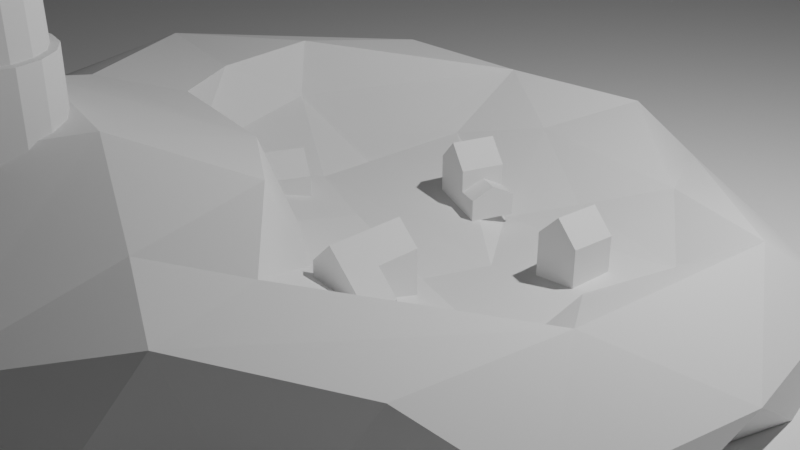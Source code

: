 # Source: Lecture_16_-_Snapping.blend  (saved by Blender 3.4.6; exported with 4.5.12 LTS)
import bpy
from mathutils import Matrix  # noqa: F401  (used for matrix-valued properties, if any)

bpy.ops.wm.read_factory_settings(use_empty=True)
scene = bpy.context.scene
scene.name = 'Scene'

# ---- collections
col_collection = bpy.data.collections.new('Collection'); scene.collection.children.link(col_collection)
col_houses = bpy.data.collections.new('Houses'); scene.collection.children.link(col_houses)

# ---- materials (node trees are filled in below, after node groups)
mat_material = bpy.data.materials.new('Material')
mat_material.alpha_threshold = 0.0
mat_material.use_transparent_shadow = False
mat_material.roughness = 0.5
mat_material.line_color = (0.0, 0.0, 0.0, 1.0)

# ---- material node trees
mat_material.use_nodes = True; mat_material.node_tree.nodes.clear()
_N = mat_material.node_tree.nodes; _L = mat_material.node_tree.links
n0 = _N.new('ShaderNodeOutputMaterial'); n0.name = 'Material Output'; n0.location = (300, 300)
n1 = _N.new('ShaderNodeBsdfPrincipled'); n1.name = 'Principled BSDF'; n1.location = (10, 300)
n1.distribution = 'GGX'
n1.subsurface_method = 'RANDOM_WALK_SKIN'
n1.inputs[3].default_value = 1.45
n1.inputs[27].default_value = (0.0, 0.0, 0.0, 1.0)
n1.inputs[28].default_value = 1.0
_L.new(n1.outputs[0], n0.inputs[0])
n0.is_active_output = True

# ---- world
world_world = bpy.data.worlds.new('World'); scene.world = world_world
world_world.use_nodes = True; world_world.node_tree.nodes.clear()
_N = world_world.node_tree.nodes; _L = world_world.node_tree.links
n0 = _N.new('ShaderNodeOutputWorld'); n0.name = 'World Output'; n0.location = (300, 300)
n1 = _N.new('ShaderNodeBackground'); n1.name = 'Background'; n1.location = (10, 300)
n1.inputs[0].default_value = (0.05088, 0.05088, 0.05088, 1.0)
_L.new(n1.outputs[0], n0.inputs[0])
n0.is_active_output = True
world_world.color = (0.05088, 0.05088, 0.05088)
world_world.use_sun_shadow = False
world_world.sun_shadow_jitter_overblur = 0.0

# ---- cameras
cam_camera = bpy.data.cameras.new('Camera')
cam_camera.clip_end = 100.0
cam_camera.ortho_scale = 7.314

# ---- lights
light_light = bpy.data.lights.new('Light', 'POINT')
light_light.transmission_factor = 0.0
light_light.energy = 1000.0
light_light.shadow_soft_size = 0.1
light_light.shadow_maximum_resolution = 0.006
light_light.use_absolute_resolution = True

# ---- meshes
me_cylinder = bpy.data.meshes.new('Cylinder')
me_cylinder.from_pydata([(0.0, 1.0, -0.4685), (0.0, 1.0, 1.0), (0.3827, 0.9239, -0.4685), (0.3827, 0.9239, 1.0), (0.7071, 0.7071, -0.4685), (0.7071, 0.7071, 1.0), (0.9239, 0.3827, -0.4685), (0.9239, 0.3827, 1.0), (1.0, 0.0, -0.4685), (1.0, 0.0, 1.0), (0.9239, -0.3827, -0.4685), (0.9239, -0.3827, 1.0), (0.7071, -0.7071, -0.4685), (0.7071, -0.7071, 1.0), (0.3827, -0.9239, -0.4685), (0.3827, -0.9239, 1.0), (0.0, -1.0, -0.4685), (0.0, -1.0, 1.0), (-0.3827, -0.9239, -0.4685), (-0.3827, -0.9239, 1.0), (-0.7071, -0.7071, -0.4685), (-0.7071, -0.7071, 1.0), (-0.9239, -0.3827, -0.4685), (-0.9239, -0.3827, 1.0), (-1.0, 0.0, -0.4685), (-1.0, 0.0, 1.0), (-0.9239, 0.3827, -0.4685), (-0.9239, 0.3827, 1.0), (-0.7071, 0.7071, -0.4685), (-0.7071, 0.7071, 1.0), (-0.3827, 0.9239, -0.4685), (-0.3827, 0.9239, 1.0), (0.3328, 0.8035, 1.0), (-1.942e-09, 0.8697, 1.0), (0.6149, 0.6149, 1.0), (0.8035, 0.3328, 1.0), (0.8697, -1.457e-09, 1.0), (0.8035, -0.3328, 1.0), (0.6149, -0.6149, 1.0), (0.3328, -0.8035, 1.0), (-1.942e-09, -0.8697, 1.0), (-0.3328, -0.8035, 1.0), (-0.6149, -0.6149, 1.0), (-0.8035, -0.3328, 1.0), (-0.8697, -1.457e-09, 1.0), (-0.8035, 0.3328, 1.0), (-0.6149, 0.6149, 1.0), (-0.3328, 0.8035, 1.0), (0.2871, 0.6932, 5.911), (-1.164e-09, 0.7503, 5.911), (0.5306, 0.5306, 5.911), (0.6932, 0.2871, 5.911), (0.7503, -3.302e-09, 5.911), (0.6932, -0.2871, 5.911), (0.5306, -0.5306, 5.911), (0.2871, -0.6932, 5.911), (-1.164e-09, -0.7503, 5.911), (-0.2871, -0.6932, 5.911), (-0.5306, -0.5306, 5.911), (-0.6932, -0.2871, 5.911), (-0.7503, -3.302e-09, 5.911), (-0.6932, 0.2871, 5.911), (-0.5306, 0.5306, 5.911), (-0.2871, 0.6932, 5.911), (0.3235, 0.7811, 5.911), (8.129e-10, 0.8454, 5.911), (0.5978, 0.5978, 5.911), (0.7811, 0.3235, 5.911), (0.8454, -2.776e-09, 5.911), (0.7811, -0.3235, 5.911), (0.5978, -0.5978, 5.911), (0.3235, -0.7811, 5.911), (8.129e-10, -0.8454, 5.911), (-0.3235, -0.7811, 5.911), (-0.5978, -0.5978, 5.911), (-0.7811, -0.3235, 5.911), (-0.8454, -2.776e-09, 5.911), (-0.7811, 0.3235, 5.911), (-0.5978, 0.5978, 5.911), (-0.3235, 0.7811, 5.911), (0.2493, 0.6019, 6.14), (2.286e-09, 0.6515, 6.14), (0.4607, 0.4607, 6.14), (0.6019, 0.2493, 6.14), (0.6515, -8.669e-09, 6.14), (0.6019, -0.2493, 6.14), (0.4607, -0.4607, 6.14), (0.2493, -0.6019, 6.14), (2.286e-09, -0.6515, 6.14), (-0.2493, -0.6019, 6.14), (-0.4607, -0.4607, 6.14), (-0.6019, -0.2493, 6.14), (-0.6515, -8.669e-09, 6.14), (-0.6019, 0.2493, 6.14), (-0.4607, 0.4607, 6.14), (-0.2493, 0.6019, 6.14), (0.3235, 0.7811, 6.14), (8.129e-10, 0.8454, 6.14), (0.5978, 0.5978, 6.14), (0.7811, 0.3235, 6.14), (0.8454, -2.776e-09, 6.14), (0.7811, -0.3235, 6.14), (0.5978, -0.5978, 6.14), (0.3235, -0.7811, 6.14), (8.129e-10, -0.8454, 6.14), (-0.3235, -0.7811, 6.14), (-0.5978, -0.5978, 6.14), (-0.7811, -0.3235, 6.14), (-0.8454, -2.776e-09, 6.14), (-0.7811, 0.3235, 6.14), (-0.5978, 0.5978, 6.14), (-0.3235, 0.7811, 6.14), (0.2493, 0.6019, 7.294), (2.286e-09, 0.6515, 7.294), (0.4607, 0.4607, 7.294), (0.6019, 0.2493, 7.294), (0.6515, -8.669e-09, 7.294), (0.6019, -0.2493, 7.294), (0.4607, -0.4607, 7.294), (0.2493, -0.6019, 7.294), (2.286e-09, -0.6515, 7.294), (-0.2493, -0.6019, 7.294), (-0.4607, -0.4607, 7.294), (-0.6019, -0.2493, 7.294), (-0.6515, -8.669e-09, 7.294), (-0.6019, 0.2493, 7.294), (-0.4607, 0.4607, 7.294), (-0.2493, 0.6019, 7.294), (0.3213, 0.7756, 7.294), (9.119e-09, 0.8395, 7.294), (0.5936, 0.5936, 7.294), (0.7756, 0.3213, 7.294), (0.8395, -3.813e-09, 7.294), (0.7756, -0.3213, 7.294), (0.5936, -0.5936, 7.294), (0.3213, -0.7756, 7.294), (9.119e-09, -0.8395, 7.294), (-0.3213, -0.7756, 7.294), (-0.5936, -0.5936, 7.294), (-0.7756, -0.3213, 7.294), (-0.8395, -3.813e-09, 7.294), (-0.7756, 0.3213, 7.294), (-0.5936, 0.5936, 7.294), (-0.3213, 0.7756, 7.294), (0.3213, 0.7756, 7.478), (2.137e-08, 0.8395, 7.478), (0.5936, 0.5936, 7.478), (0.7756, 0.3213, 7.478), (0.8395, -3.813e-09, 7.478), (0.7756, -0.3213, 7.478), (0.5936, -0.5936, 7.478), (0.3213, -0.7756, 7.478), (2.137e-08, -0.8395, 7.478), (-0.3213, -0.7756, 7.478), (-0.5936, -0.5936, 7.478), (-0.7756, -0.3213, 7.478), (-0.8395, -3.813e-09, 7.478), (-0.7756, 0.3213, 7.478), (-0.5936, 0.5936, 7.478), (-0.3213, 0.7756, 7.478), (2.98e-07, -5.96e-08, 8.672), (2.868e-07, 0.0, 8.672), (2.98e-07, -5.96e-08, 8.672), (2.98e-07, -2.98e-08, 8.672), (2.98e-07, -2.98e-08, 8.672), (2.98e-07, -2.98e-08, 8.672), (2.98e-07, -5.96e-08, 8.672), (2.98e-07, -5.96e-08, 8.672), (2.868e-07, 0.0, 8.672), (2.98e-07, -5.96e-08, 8.672), (2.98e-07, -5.96e-08, 8.672), (2.98e-07, -2.98e-08, 8.672), (2.98e-07, -2.98e-08, 8.672), (2.98e-07, -2.98e-08, 8.672), (2.98e-07, -5.96e-08, 8.672), (2.98e-07, -5.96e-08, 8.672)], [], [(0, 1, 3, 2), (2, 3, 5, 4), (4, 5, 7, 6), (6, 7, 9, 8), (8, 9, 11, 10), (10, 11, 13, 12), (12, 13, 15, 14), (14, 15, 17, 16), (16, 17, 19, 18), (18, 19, 21, 20), (20, 21, 23, 22), (22, 23, 25, 24), (24, 25, 27, 26), (26, 27, 29, 28), (23, 21, 42, 43), (28, 29, 31, 30), (30, 31, 1, 0), (0, 2, 4, 6, 8, 10, 12, 14, 16, 18, 20, 22, 24, 26, 28, 30), (47, 46, 62, 63), (1, 31, 47, 33), (9, 7, 35, 36), (19, 17, 40, 41), (29, 27, 45, 46), (5, 3, 32, 34), (15, 13, 38, 39), (25, 23, 43, 44), (11, 9, 36, 37), (21, 19, 41, 42), (31, 29, 46, 47), (7, 5, 34, 35), (17, 15, 39, 40), (3, 1, 33, 32), (27, 25, 44, 45), (13, 11, 37, 38), (53, 52, 68, 69), (40, 39, 55, 56), (32, 33, 49, 48), (33, 47, 63, 49), (41, 40, 56, 57), (34, 32, 48, 50), (42, 41, 57, 58), (35, 34, 50, 51), (43, 42, 58, 59), (36, 35, 51, 52), (44, 43, 59, 60), (37, 36, 52, 53), (45, 44, 60, 61), (38, 37, 53, 54), (46, 45, 61, 62), (39, 38, 54, 55), (77, 76, 108, 109), (61, 60, 76, 77), (54, 53, 69, 70), (62, 61, 77, 78), (55, 54, 70, 71), (63, 62, 78, 79), (56, 55, 71, 72), (48, 49, 65, 64), (49, 63, 79, 65), (57, 56, 72, 73), (50, 48, 64, 66), (58, 57, 73, 74), (51, 50, 66, 67), (59, 58, 74, 75), (52, 51, 67, 68), (60, 59, 75, 76), (94, 93, 125, 126), (70, 69, 101, 102), (78, 77, 109, 110), (71, 70, 102, 103), (79, 78, 110, 111), (72, 71, 103, 104), (64, 65, 97, 96), (65, 79, 111, 97), (73, 72, 104, 105), (66, 64, 96, 98), (74, 73, 105, 106), (67, 66, 98, 99), (75, 74, 106, 107), (68, 67, 99, 100), (76, 75, 107, 108), (69, 68, 100, 101), (81, 80, 96, 97), (80, 82, 98, 96), (82, 83, 99, 98), (83, 84, 100, 99), (84, 85, 101, 100), (85, 86, 102, 101), (86, 87, 103, 102), (87, 88, 104, 103), (88, 89, 105, 104), (89, 90, 106, 105), (90, 91, 107, 106), (91, 92, 108, 107), (92, 93, 109, 108), (93, 94, 110, 109), (94, 95, 111, 110), (95, 81, 97, 111), (121, 120, 136, 137), (87, 86, 118, 119), (95, 94, 126, 127), (88, 87, 119, 120), (80, 81, 113, 112), (81, 95, 127, 113), (89, 88, 120, 121), (82, 80, 112, 114), (90, 89, 121, 122), (83, 82, 114, 115), (91, 90, 122, 123), (84, 83, 115, 116), (92, 91, 123, 124), (85, 84, 116, 117), (93, 92, 124, 125), (86, 85, 117, 118), (142, 141, 157, 158), (114, 112, 128, 130), (122, 121, 137, 138), (115, 114, 130, 131), (123, 122, 138, 139), (116, 115, 131, 132), (124, 123, 139, 140), (117, 116, 132, 133), (125, 124, 140, 141), (118, 117, 133, 134), (126, 125, 141, 142), (119, 118, 134, 135), (127, 126, 142, 143), (120, 119, 135, 136), (112, 113, 129, 128), (113, 127, 143, 129), (151, 150, 166, 167), (135, 134, 150, 151), (143, 142, 158, 159), (136, 135, 151, 152), (128, 129, 145, 144), (129, 143, 159, 145), (137, 136, 152, 153), (130, 128, 144, 146), (138, 137, 153, 154), (131, 130, 146, 147), (139, 138, 154, 155), (132, 131, 147, 148), (140, 139, 155, 156), (133, 132, 148, 149), (141, 140, 156, 157), (134, 133, 149, 150), (160, 161, 175, 174, 173, 172, 171, 170, 169, 168, 167, 166, 165, 164, 163, 162), (159, 158, 174, 175), (152, 151, 167, 168), (144, 145, 161, 160), (145, 159, 175, 161), (153, 152, 168, 169), (146, 144, 160, 162), (154, 153, 169, 170), (147, 146, 162, 163), (155, 154, 170, 171), (148, 147, 163, 164), (156, 155, 171, 172), (149, 148, 164, 165), (157, 156, 172, 173), (150, 149, 165, 166), (158, 157, 173, 174)])
_uv = me_cylinder.uv_layers.new(name='UVMap')
_uv.uv.foreach_set('vector', [1.0, 0.5, 1.0, 1.0, 0.9375, 1.0, 0.9375, 0.5, 0.9375, 0.5, 0.9375, 1.0, 0.875, 1.0, 0.875, 0.5, 0.875, 0.5, 0.875, 1.0, 0.8125, 1.0, 0.8125, 0.5, 0.8125, 0.5, 0.8125, 1.0, 0.75, 1.0, 0.75, 0.5, 0.75, 0.5, 0.75, 1.0, 0.6875, 1.0, 0.6875, 0.5, 0.6875, 0.5, 0.6875, 1.0, 0.625, 1.0, 0.625, 0.5, 0.625, 0.5, 0.625, 1.0, 0.5625, 1.0, 0.5625, 0.5, 0.5625, 0.5, 0.5625, 1.0, 0.5, 1.0, 0.5, 0.5, 0.5, 0.5, 0.5, 1.0, 0.4375, 1.0, 0.4375, 0.5, 0.4375, 0.5, 0.4375, 1.0, 0.375, 1.0, 0.375, 0.5, 0.375, 0.5, 0.375, 1.0, 0.3125, 1.0, 0.3125, 0.5, 0.3125, 0.5, 0.3125, 1.0, 0.25, 1.0, 0.25, 0.5, 0.25, 0.5, 0.25, 1.0, 0.1875, 1.0, 0.1875, 0.5, 0.1875, 0.5, 0.1875, 1.0, 0.125, 1.0, 0.125, 0.5, 0.3125, 1.0, 0.375, 1.0, 0.375, 1.0, 0.3125, 1.0, 0.125, 0.5, 0.125, 1.0, 0.0625, 1.0, 0.0625, 0.5, 0.0625, 0.5, 0.0625, 1.0, 0.0, 1.0, 0.0, 0.5, 0.75, 0.49, 0.8418, 0.4717, 0.9197, 0.4197, 0.9717, 0.3418, 0.99, 0.25, 0.9717, 0.1582, 0.9197, 0.08029, 0.8418, 0.02827, 0.75, 0.01, 0.6582, 0.02827, 0.5803, 0.08029, 0.5283, 0.1582, 0.51, 0.25, 0.5283, 0.3418, 0.5803, 0.4197, 0.6582, 0.4717, 0.0625, 1.0, 0.125, 1.0, 0.125, 1.0, 0.0625, 1.0, 0.0, 1.0, 0.0625, 1.0, 0.0625, 1.0, 0.0, 1.0, 0.75, 1.0, 0.8125, 1.0, 0.8125, 1.0, 0.75, 1.0, 0.4375, 1.0, 0.5, 1.0, 0.5, 1.0, 0.4375, 1.0, 0.125, 1.0, 0.1875, 1.0, 0.1875, 1.0, 0.125, 1.0, 0.875, 1.0, 0.9375, 1.0, 0.9375, 1.0, 0.875, 1.0, 0.5625, 1.0, 0.625, 1.0, 0.625, 1.0, 0.5625, 1.0, 0.25, 1.0, 0.3125, 1.0, 0.3125, 1.0, 0.25, 1.0, 0.6875, 1.0, 0.75, 1.0, 0.75, 1.0, 0.6875, 1.0, 0.375, 1.0, 0.4375, 1.0, 0.4375, 1.0, 0.375, 1.0, 0.0625, 1.0, 0.125, 1.0, 0.125, 1.0, 0.0625, 1.0, 0.8125, 1.0, 0.875, 1.0, 0.875, 1.0, 0.8125, 1.0, 0.5, 1.0, 0.5625, 1.0, 0.5625, 1.0, 0.5, 1.0, 0.9375, 1.0, 1.0, 1.0, 1.0, 1.0, 0.9375, 1.0, 0.1875, 1.0, 0.25, 1.0, 0.25, 1.0, 0.1875, 1.0, 0.625, 1.0, 0.6875, 1.0, 0.6875, 1.0, 0.625, 1.0, 0.6875, 1.0, 0.75, 1.0, 0.75, 1.0, 0.6875, 1.0, 0.5, 1.0, 0.5625, 1.0, 0.5625, 1.0, 0.5, 1.0, 0.9375, 1.0, 1.0, 1.0, 1.0, 1.0, 0.9375, 1.0, 0.0, 1.0, 0.0625, 1.0, 0.0625, 1.0, 0.0, 1.0, 0.4375, 1.0, 0.5, 1.0, 0.5, 1.0, 0.4375, 1.0, 0.875, 1.0, 0.9375, 1.0, 0.9375, 1.0, 0.875, 1.0, 0.375, 1.0, 0.4375, 1.0, 0.4375, 1.0, 0.375, 1.0, 0.8125, 1.0, 0.875, 1.0, 0.875, 1.0, 0.8125, 1.0, 0.3125, 1.0, 0.375, 1.0, 0.375, 1.0, 0.3125, 1.0, 0.75, 1.0, 0.8125, 1.0, 0.8125, 1.0, 0.75, 1.0, 0.25, 1.0, 0.3125, 1.0, 0.3125, 1.0, 0.25, 1.0, 0.6875, 1.0, 0.75, 1.0, 0.75, 1.0, 0.6875, 1.0, 0.1875, 1.0, 0.25, 1.0, 0.25, 1.0, 0.1875, 1.0, 0.625, 1.0, 0.6875, 1.0, 0.6875, 1.0, 0.625, 1.0, 0.125, 1.0, 0.1875, 1.0, 0.1875, 1.0, 0.125, 1.0, 0.5625, 1.0, 0.625, 1.0, 0.625, 1.0, 0.5625, 1.0, 0.1875, 1.0, 0.25, 1.0, 0.25, 1.0, 0.1875, 1.0, 0.1875, 1.0, 0.25, 1.0, 0.25, 1.0, 0.1875, 1.0, 0.625, 1.0, 0.6875, 1.0, 0.6875, 1.0, 0.625, 1.0, 0.125, 1.0, 0.1875, 1.0, 0.1875, 1.0, 0.125, 1.0, 0.5625, 1.0, 0.625, 1.0, 0.625, 1.0, 0.5625, 1.0, 0.0625, 1.0, 0.125, 1.0, 0.125, 1.0, 0.0625, 1.0, 0.5, 1.0, 0.5625, 1.0, 0.5625, 1.0, 0.5, 1.0, 0.9375, 1.0, 1.0, 1.0, 1.0, 1.0, 0.9375, 1.0, 0.0, 1.0, 0.0625, 1.0, 0.0625, 1.0, 0.0, 1.0, 0.4375, 1.0, 0.5, 1.0, 0.5, 1.0, 0.4375, 1.0, 0.875, 1.0, 0.9375, 1.0, 0.9375, 1.0, 0.875, 1.0, 0.375, 1.0, 0.4375, 1.0, 0.4375, 1.0, 0.375, 1.0, 0.8125, 1.0, 0.875, 1.0, 0.875, 1.0, 0.8125, 1.0, 0.3125, 1.0, 0.375, 1.0, 0.375, 1.0, 0.3125, 1.0, 0.75, 1.0, 0.8125, 1.0, 0.8125, 1.0, 0.75, 1.0, 0.25, 1.0, 0.3125, 1.0, 0.3125, 1.0, 0.25, 1.0, 0.1192, 0.3808, 0.07914, 0.3208, 0.07914, 0.3208, 0.1192, 0.3808, 0.625, 1.0, 0.6875, 1.0, 0.6875, 1.0, 0.625, 1.0, 0.125, 1.0, 0.1875, 1.0, 0.1875, 1.0, 0.125, 1.0, 0.5625, 1.0, 0.625, 1.0, 0.625, 1.0, 0.5625, 1.0, 0.0625, 1.0, 0.125, 1.0, 0.125, 1.0, 0.0625, 1.0, 0.5, 1.0, 0.5625, 1.0, 0.5625, 1.0, 0.5, 1.0, 0.9375, 1.0, 1.0, 1.0, 1.0, 1.0, 0.9375, 1.0, 0.0, 1.0, 0.0625, 1.0, 0.0625, 1.0, 0.0, 1.0, 0.4375, 1.0, 0.5, 1.0, 0.5, 1.0, 0.4375, 1.0, 0.875, 1.0, 0.9375, 1.0, 0.9375, 1.0, 0.875, 1.0, 0.375, 1.0, 0.4375, 1.0, 0.4375, 1.0, 0.375, 1.0, 0.8125, 1.0, 0.875, 1.0, 0.875, 1.0, 0.8125, 1.0, 0.3125, 1.0, 0.375, 1.0, 0.375, 1.0, 0.3125, 1.0, 0.75, 1.0, 0.8125, 1.0, 0.8125, 1.0, 0.75, 1.0, 0.25, 1.0, 0.3125, 1.0, 0.3125, 1.0, 0.25, 1.0, 0.6875, 1.0, 0.75, 1.0, 0.75, 1.0, 0.6875, 1.0, 0.25, 0.4349, 0.3208, 0.4209, 0.3418, 0.4717, 0.25, 0.49, 0.3208, 0.4209, 0.3808, 0.3808, 0.4197, 0.4197, 0.3418, 0.4717, 0.3808, 0.3808, 0.4209, 0.3208, 0.4717, 0.3418, 0.4197, 0.4197, 0.4209, 0.3208, 0.4349, 0.25, 0.49, 0.25, 0.4717, 0.3418, 0.4349, 0.25, 0.4209, 0.1792, 0.4717, 0.1582, 0.49, 0.25, 0.4209, 0.1792, 0.3808, 0.1192, 0.4197, 0.08029, 0.4717, 0.1582, 0.3808, 0.1192, 0.3208, 0.07914, 0.3418, 0.02827, 0.4197, 0.08029, 0.3208, 0.07914, 0.25, 0.06506, 0.25, 0.01, 0.3418, 0.02827, 0.25, 0.06506, 0.1792, 0.07914, 0.1582, 0.02827, 0.25, 0.01, 0.1792, 0.07914, 0.1192, 0.1192, 0.08029, 0.08029, 0.1582, 0.02827, 0.1192, 0.1192, 0.07914, 0.1792, 0.02827, 0.1582, 0.08029, 0.08029, 0.07914, 0.1792, 0.06506, 0.25, 0.01, 0.25, 0.02827, 0.1582, 0.06506, 0.25, 0.07914, 0.3208, 0.02827, 0.3418, 0.01, 0.25, 0.07914, 0.3208, 0.1192, 0.3808, 0.08029, 0.4197, 0.02827, 0.3418, 0.1192, 0.3808, 0.1792, 0.4209, 0.1582, 0.4717, 0.08029, 0.4197, 0.1792, 0.4209, 0.25, 0.4349, 0.25, 0.49, 0.1582, 0.4717, 0.1792, 0.07914, 0.25, 0.06506, 0.25, 0.06506, 0.1792, 0.07914, 0.3208, 0.07914, 0.3808, 0.1192, 0.3808, 0.1192, 0.3208, 0.07914, 0.1792, 0.4209, 0.1192, 0.3808, 0.1192, 0.3808, 0.1792, 0.4209, 0.25, 0.06506, 0.3208, 0.07914, 0.3208, 0.07914, 0.25, 0.06506, 0.3208, 0.4209, 0.25, 0.4349, 0.25, 0.4349, 0.3208, 0.4209, 0.25, 0.4349, 0.1792, 0.4209, 0.1792, 0.4209, 0.25, 0.4349, 0.1792, 0.07914, 0.25, 0.06506, 0.25, 0.06506, 0.1792, 0.07914, 0.3808, 0.3808, 0.3208, 0.4209, 0.3208, 0.4209, 0.3808, 0.3808, 0.1192, 0.1192, 0.1792, 0.07914, 0.1792, 0.07914, 0.1192, 0.1192, 0.4209, 0.3208, 0.3808, 0.3808, 0.3808, 0.3808, 0.4209, 0.3208, 0.07914, 0.1792, 0.1192, 0.1192, 0.1192, 0.1192, 0.07914, 0.1792, 0.4349, 0.25, 0.4209, 0.3208, 0.4209, 0.3208, 0.4349, 0.25, 0.06506, 0.25, 0.07914, 0.1792, 0.07914, 0.1792, 0.06506, 0.25, 0.4209, 0.1792, 0.4349, 0.25, 0.4349, 0.25, 0.4209, 0.1792, 0.07914, 0.3208, 0.06506, 0.25, 0.06506, 0.25, 0.07914, 0.3208, 0.3808, 0.1192, 0.4209, 0.1792, 0.4209, 0.1792, 0.3808, 0.1192, 0.1192, 0.3808, 0.07914, 0.3208, 0.07914, 0.3208, 0.1192, 0.3808, 0.3808, 0.3808, 0.3208, 0.4209, 0.3208, 0.4209, 0.3808, 0.3808, 0.1192, 0.1192, 0.1792, 0.07914, 0.1792, 0.07914, 0.1192, 0.1192, 0.4209, 0.3208, 0.3808, 0.3808, 0.3808, 0.3808, 0.4209, 0.3208, 0.07914, 0.1792, 0.1192, 0.1192, 0.1192, 0.1192, 0.07914, 0.1792, 0.4349, 0.25, 0.4209, 0.3208, 0.4209, 0.3208, 0.4349, 0.25, 0.06506, 0.25, 0.07914, 0.1792, 0.07914, 0.1792, 0.06506, 0.25, 0.4209, 0.1792, 0.4349, 0.25, 0.4349, 0.25, 0.4209, 0.1792, 0.07914, 0.3208, 0.06506, 0.25, 0.06506, 0.25, 0.07914, 0.3208, 0.3808, 0.1192, 0.4209, 0.1792, 0.4209, 0.1792, 0.3808, 0.1192, 0.1192, 0.3808, 0.07914, 0.3208, 0.07914, 0.3208, 0.1192, 0.3808, 0.3208, 0.07914, 0.3808, 0.1192, 0.3808, 0.1192, 0.3208, 0.07914, 0.1792, 0.4209, 0.1192, 0.3808, 0.1192, 0.3808, 0.1792, 0.4209, 0.25, 0.06506, 0.3208, 0.07914, 0.3208, 0.07914, 0.25, 0.06506, 0.3208, 0.4209, 0.25, 0.4349, 0.25, 0.4349, 0.3208, 0.4209, 0.25, 0.4349, 0.1792, 0.4209, 0.1792, 0.4209, 0.25, 0.4349, 0.3208, 0.07914, 0.3808, 0.1192, 0.3808, 0.1192, 0.3208, 0.07914, 0.3208, 0.07914, 0.3808, 0.1192, 0.3808, 0.1192, 0.3208, 0.07914, 0.1792, 0.4209, 0.1192, 0.3808, 0.1192, 0.3808, 0.1792, 0.4209, 0.25, 0.06506, 0.3208, 0.07914, 0.3208, 0.07914, 0.25, 0.06506, 0.3208, 0.4209, 0.25, 0.4349, 0.25, 0.4349, 0.3208, 0.4209, 0.25, 0.4349, 0.1792, 0.4209, 0.1792, 0.4209, 0.25, 0.4349, 0.1792, 0.07914, 0.25, 0.06506, 0.25, 0.06506, 0.1792, 0.07914, 0.3808, 0.3808, 0.3208, 0.4209, 0.3208, 0.4209, 0.3808, 0.3808, 0.1192, 0.1192, 0.1792, 0.07914, 0.1792, 0.07914, 0.1192, 0.1192, 0.4209, 0.3208, 0.3808, 0.3808, 0.3808, 0.3808, 0.4209, 0.3208, 0.07914, 0.1792, 0.1192, 0.1192, 0.1192, 0.1192, 0.07914, 0.1792, 0.4349, 0.25, 0.4209, 0.3208, 0.4209, 0.3208, 0.4349, 0.25, 0.06506, 0.25, 0.07914, 0.1792, 0.07914, 0.1792, 0.06506, 0.25, 0.4209, 0.1792, 0.4349, 0.25, 0.4349, 0.25, 0.4209, 0.1792, 0.07914, 0.3208, 0.06506, 0.25, 0.06506, 0.25, 0.07914, 0.3208, 0.3808, 0.1192, 0.4209, 0.1792, 0.4209, 0.1792, 0.3808, 0.1192, 0.3208, 0.4209, 0.25, 0.4349, 0.1792, 0.4209, 0.1192, 0.3808, 0.07914, 0.3208, 0.06506, 0.25, 0.07914, 0.1792, 0.1192, 0.1192, 0.1792, 0.07914, 0.25, 0.06506, 0.3208, 0.07914, 0.3808, 0.1192, 0.4209, 0.1792, 0.4349, 0.25, 0.4209, 0.3208, 0.3808, 0.3808, 0.1792, 0.4209, 0.1192, 0.3808, 0.1192, 0.3808, 0.1792, 0.4209, 0.25, 0.06506, 0.3208, 0.07914, 0.3208, 0.07914, 0.25, 0.06506, 0.3208, 0.4209, 0.25, 0.4349, 0.25, 0.4349, 0.3208, 0.4209, 0.25, 0.4349, 0.1792, 0.4209, 0.1792, 0.4209, 0.25, 0.4349, 0.1792, 0.07914, 0.25, 0.06506, 0.25, 0.06506, 0.1792, 0.07914, 0.3808, 0.3808, 0.3208, 0.4209, 0.3208, 0.4209, 0.3808, 0.3808, 0.1192, 0.1192, 0.1792, 0.07914, 0.1792, 0.07914, 0.1192, 0.1192, 0.4209, 0.3208, 0.3808, 0.3808, 0.3808, 0.3808, 0.4209, 0.3208, 0.07914, 0.1792, 0.1192, 0.1192, 0.1192, 0.1192, 0.07914, 0.1792, 0.4349, 0.25, 0.4209, 0.3208, 0.4209, 0.3208, 0.4349, 0.25, 0.06506, 0.25, 0.07914, 0.1792, 0.07914, 0.1792, 0.06506, 0.25, 0.4209, 0.1792, 0.4349, 0.25, 0.4349, 0.25, 0.4209, 0.1792, 0.07914, 0.3208, 0.06506, 0.25, 0.06506, 0.25, 0.07914, 0.3208, 0.3808, 0.1192, 0.4209, 0.1792, 0.4209, 0.1792, 0.3808, 0.1192, 0.1192, 0.3808, 0.07914, 0.3208, 0.07914, 0.3208, 0.1192, 0.3808])
me_cylinder.update()
me_plane = bpy.data.meshes.new('Plane')
me_plane.from_pydata([(-1.0, -1.0, 0.0), (1.0, -1.0, 0.0), (-1.0, 1.0, 0.0), (1.0, 1.0, 0.0)], [], [(0, 1, 3, 2)])
_uv = me_plane.uv_layers.new(name='UVMap')
_uv.uv.foreach_set('vector', [0.0, 0.0, 1.0, 0.0, 1.0, 1.0, 0.0, 1.0])
me_plane.update()
me_icosphere_001 = bpy.data.meshes.new('Icosphere.001')
me_icosphere_001.from_pydata([(-3.261, 0.8258, 0.6649), (4.45, 0.07554, -0.2007), (2.816, -1.556, 0.3803), (1.183, 2.588, -0.4099), (-3.715, -2.794, 0.3391), (-3.895, 0.6492, 0.3308), (0.954, 1.207, -0.1455), (2.591, -0.3508, 0.353), (1.687, 2.606, 0.4653), (1.559, -0.3373, 0.2022), (-0.9921, 2.26, -0.3449), (-2.564, 1.512, -0.3379), (1.128, 0.2566, -0.6192), (-2.252, 0.2373, -0.0392), (-3.915, -1.61, 0.8848), (0.9639, 2.583, 0.872), (4.075, 1.337, 0.2663), (3.907, 1.281, -0.1865), (2.453, -1.092, -0.8678), (0.1253, -0.6621, 0.3081), (1.537, -2.845, -0.1945), (-2.228, -3.316, 1.454), (4.015, -1.245, -0.2664), (1.065, -3.597, 1.298), (-0.4806, 2.641, 0.5093), (1.743, -2.998, 1.157), (2.179, 1.518, 0.5879), (1.925, -3.327, -0.0628), (2.716, 0.3514, -0.4091), (3.516, 0.8154, 0.77), (0.7217, -5.081, 0.7718), (0.8888, -4.817, -0.2413), (1.438, -1.864, 0.06783), (-0.7142, -4.61, -0.1648), (0.7607, -1.736, 0.411), (-1.803, -2.231, 1.604), (0.1103, -3.21, 1.855), (-3.232, 1.445, -0.1332), (-3.704, -2.181, -0.1894), (3.284, -3.195, 1.006), (3.415, -1.55, 0.8932), (1.472, 1.016, 0.3348), (-0.4221, 2.154, 0.9799), (-2.765, -2.626, 1.218), (2.696, -3.723, -0.2266), (4.164, -2.676, 0.4577), (-0.8642, 0.3921, 0.224), (-2.601, 1.906, 0.05989), (1.852, -2.083, 0.53), (3.313, -2.693, -0.2316), (2.274, -2.785, 0.3587), (2.129, -4.108, 1.244), (-3.59, -0.6469, -0.2978), (-0.269, -5.346, -0.1712), (-0.04937, -1.659, 1.335), (0.5538, -3.058, 0.3391), (-0.4224, 1.262, 0.4711), (4.485, -0.7829, 0.4075), (2.162, 2.035, -0.1412), (-1.012, -4.792, 1.647), (0.06334, -1.341, 0.4545), (1.63, -4.906, -0.09618), (1.249, -0.9004, 0.1558), (0.4178, 1.708, 0.6405), (0.973, -2.333, 1.461), (-1.339, -2.912, 1.86), (-1.927, -0.6563, 1.3), (-1.989, 0.4418, 1.325), (-0.6812, -3.12, -0.04687), (-1.545, 1.668, 1.18), (-1.401, 0.1768, -0.844), (-1.853, -3.442, -0.3145), (-1.255, -1.545, -0.6067), (-2.344, -1.723, 0.2253), (-2.911, -0.6163, 1.428), (0.9435, 0.5341, 0.1705), (-1.848, 0.2578, 0.7683), (4.403, -2.324, -0.09127), (2.698, -1.918, -0.08573), (2.942, 0.4586, 0.4201), (-0.6787, -0.4075, 0.37), (0.09905, 0.1192, -1.019), (-0.7707, 1.234, -0.4181), (-1.535, -1.372, 0.6346), (-1.295, -1.537, 1.401), (1.07, -0.8265, -0.7104)], [], [(23, 64, 36), (8, 26, 29), (69, 47, 0), (15, 63, 26), (11, 37, 47), (40, 29, 7), (41, 63, 75), (5, 0, 37), (79, 41, 75), (66, 67, 74), (82, 10, 6), (63, 56, 75), (16, 1, 17), (71, 38, 68), (2, 7, 9), (3, 6, 10), (62, 34, 48), (63, 15, 42), (42, 56, 63), (8, 3, 24), (8, 58, 3), (24, 15, 8), (57, 16, 29), (56, 42, 46), (70, 82, 81), (41, 26, 63), (69, 24, 47), (60, 34, 62), (28, 6, 58), (42, 76, 46), (28, 12, 6), (37, 0, 47), (1, 28, 17), (79, 29, 26), (26, 8, 15), (7, 29, 79), (46, 76, 80), (81, 82, 6), (74, 0, 14), (10, 24, 3), (54, 36, 64), (52, 38, 5), (62, 48, 2), (54, 60, 83), (78, 49, 50), (7, 2, 40), (28, 58, 17), (19, 62, 9), (67, 76, 42), (42, 15, 24), (35, 65, 54), (56, 46, 80), (62, 2, 9), (29, 16, 8), (51, 40, 25), (38, 14, 5), (71, 68, 33), (4, 21, 43), (74, 14, 43), (24, 10, 47), (76, 83, 80), (52, 37, 11), (37, 52, 5), (14, 4, 43), (57, 29, 40), (9, 75, 56), (47, 10, 11), (16, 17, 58), (34, 64, 25), (58, 8, 16), (12, 81, 6), (26, 41, 79), (71, 4, 38), (6, 3, 58), (24, 69, 42), (5, 14, 0), (4, 71, 21), (52, 13, 73), (76, 67, 66), (13, 82, 70), (59, 71, 53), (76, 66, 83), (4, 14, 38), (84, 35, 54), (73, 72, 68), (69, 0, 74), (70, 72, 73), (28, 18, 12), (51, 25, 23), (82, 13, 10), (83, 66, 84), (9, 80, 19), (40, 51, 39), (61, 51, 30), (33, 55, 31), (74, 84, 66), (69, 74, 67), (44, 49, 77), (64, 23, 25), (81, 72, 70), (10, 13, 11), (1, 16, 57), (85, 78, 32), (27, 44, 31), (72, 81, 85), (61, 44, 51), (22, 18, 28), (51, 23, 30), (65, 21, 59), (45, 44, 77), (73, 38, 52), (30, 53, 31), (11, 13, 52), (61, 31, 44), (73, 68, 38), (9, 56, 80), (30, 36, 59), (1, 57, 22), (27, 49, 44), (20, 27, 55), (30, 31, 61), (50, 49, 27), (75, 7, 79), (49, 78, 77), (78, 18, 22), (84, 74, 35), (70, 73, 13), (36, 30, 23), (55, 27, 31), (45, 39, 44), (27, 20, 50), (68, 55, 33), (18, 85, 12), (57, 77, 22), (33, 31, 53), (85, 18, 78), (22, 28, 1), (22, 77, 78), (39, 51, 44), (84, 54, 83), (45, 40, 39), (43, 65, 35), (65, 59, 36), (59, 21, 71), (45, 57, 40), (59, 53, 30), (45, 77, 57), (65, 36, 54), (50, 32, 78), (68, 85, 32), (53, 71, 33), (43, 35, 74), (21, 65, 43), (72, 85, 68), (83, 60, 19), (20, 55, 32), (68, 32, 55), (64, 34, 54), (25, 48, 34), (20, 32, 50), (48, 25, 40), (54, 34, 60), (40, 2, 48), (7, 75, 9), (19, 60, 62), (67, 42, 69), (83, 19, 80), (12, 85, 81)])
_uv = me_icosphere_001.uv_layers.new(name='UVMap')
_uv.uv.foreach_set('vector', [0.0, 0.0, 0.0, 0.0, 0.0, 0.0, 0.0, 0.0, 0.0, 0.0, 0.0, 0.0, 0.0, 0.0, 0.0, 0.0, 0.0, 0.0, 0.0, 0.0, 0.0, 0.0, 0.0, 0.0, 0.0, 0.0, 0.0, 0.0, 0.0, 0.0, 0.0, 0.0, 0.0, 0.0, 0.0, 0.0, 0.0, 0.0, 0.0, 0.0, 0.0, 0.0, 0.0, 0.0, 0.0, 0.0, 0.0, 0.0, 0.0, 0.0, 0.0, 0.0, 0.0, 0.0, 0.0, 0.0, 0.0, 0.0, 0.0, 0.0, 0.0, 0.0, 0.0, 0.0, 0.0, 0.0, 0.0, 0.0, 0.0, 0.0, 0.0, 0.0, 0.0, 0.0, 0.0, 0.0, 0.0, 0.0, 0.0, 0.0, 0.0, 0.0, 0.0, 0.0, 0.0, 0.0, 0.0, 0.0, 0.0, 0.0, 0.0, 0.0, 0.0, 0.0, 0.0, 0.0, 0.0, 0.0, 0.0, 0.0, 0.0, 0.0, 0.0, 0.0, 0.0, 0.0, 0.0, 0.0, 0.0, 0.0, 0.0, 0.0, 0.0, 0.0, 0.0, 0.0, 0.0, 0.0, 0.0, 0.0, 0.0, 0.0, 0.0, 0.0, 0.0, 0.0, 0.0, 0.0, 0.0, 0.0, 0.0, 0.0, 0.0, 0.0, 0.0, 0.0, 0.0, 0.0, 0.0, 0.0, 0.0, 0.0, 0.0, 0.0, 0.0, 0.0, 0.0, 0.0, 0.0, 0.0, 0.0, 0.0, 0.0, 0.0, 0.0, 0.0, 0.0, 0.0, 0.0, 0.0, 0.0, 0.0, 0.0, 0.0, 0.0, 0.0, 0.0, 0.0, 0.0, 0.0, 0.0, 0.0, 0.0, 0.0, 0.0, 0.0, 0.0, 0.0, 0.0, 0.0, 0.0, 0.0, 0.0, 0.0, 0.0, 0.0, 0.0, 0.0, 0.0, 0.0, 0.0, 0.0, 0.0, 0.0, 0.0, 0.0, 0.0, 0.0, 0.0, 0.0, 0.0, 0.0, 0.0, 0.0, 0.0, 0.0, 0.0, 0.0, 0.0, 0.0, 0.0, 0.0, 0.0, 0.0, 0.0, 0.0, 0.0, 0.0, 0.0, 0.0, 0.0, 0.0, 0.0, 0.0, 0.0, 0.0, 0.0, 0.0, 0.0, 0.0, 0.0, 0.0, 0.0, 0.0, 0.0, 0.0, 0.0, 0.0, 0.0, 0.0, 0.0, 0.0, 0.0, 0.0, 0.0, 0.0, 0.0, 0.0, 0.0, 0.0, 0.0, 0.0, 0.0, 0.0, 0.0, 0.0, 0.0, 0.0, 0.0, 0.0, 0.0, 0.0, 0.0, 0.0, 0.0, 0.0, 0.0, 0.0, 0.0, 0.0, 0.0, 0.0, 0.0, 0.0, 0.0, 0.0, 0.0, 0.0, 0.0, 0.0, 0.0, 0.0, 0.0, 0.0, 0.0, 0.0, 0.0, 0.0, 0.0, 0.0, 0.0, 0.0, 0.0, 0.0, 0.0, 0.0, 0.0, 0.0, 0.0, 0.0, 0.0, 0.0, 0.0, 0.0, 0.0, 0.0, 0.0, 0.0, 0.0, 0.0, 0.0, 0.0, 0.0, 0.0, 0.0, 0.0, 0.0, 0.0, 0.0, 0.0, 0.0, 0.0, 0.0, 0.0, 0.0, 0.0, 0.0, 0.0, 0.0, 0.0, 0.0, 0.0, 0.0, 0.0, 0.0, 0.0, 0.0, 0.0, 0.0, 0.0, 0.0, 0.0, 0.0, 0.0, 0.0, 0.0, 0.0, 0.0, 0.0, 0.0, 0.0, 0.0, 0.0, 0.0, 0.0, 0.0, 0.0, 0.0, 0.0, 0.0, 0.0, 0.0, 0.0, 0.0, 0.0, 0.0, 0.0, 0.0, 0.0, 0.0, 0.0, 0.0, 0.0, 0.0, 0.0, 0.0, 0.0, 0.0, 0.0, 0.0, 0.0, 0.0, 0.0, 0.0, 0.0, 0.0, 0.0, 0.0, 0.0, 0.0, 0.0, 0.0, 0.0, 0.0, 0.0, 0.0, 0.0, 0.0, 0.0, 0.0, 0.0, 0.0, 0.0, 0.0, 0.0, 0.0, 0.0, 0.0, 0.0, 0.0, 0.0, 0.0, 0.0, 0.0, 0.0, 0.0, 0.0, 0.0, 0.0, 0.0, 0.0, 0.0, 0.0, 0.0, 0.0, 0.0, 0.0, 0.0, 0.0, 0.0, 0.0, 0.0, 0.0, 0.0, 0.0, 0.0, 0.0, 0.0, 0.0, 0.0, 0.0, 0.0, 0.0, 0.0, 0.0, 0.0, 0.0, 0.0, 0.0, 0.0, 0.0, 0.0, 0.0, 0.0, 0.0, 0.0, 0.0, 0.0, 0.0, 0.0, 0.0, 0.0, 0.0, 0.0, 0.0, 0.0, 0.0, 0.0, 0.0, 0.0, 0.0, 0.0, 0.0, 0.0, 0.0, 0.0, 0.0, 0.0, 0.0, 0.0, 0.0, 0.0, 0.0, 0.0, 0.0, 0.0, 0.0, 0.0, 0.0, 0.0, 0.0, 0.0, 0.0, 0.0, 0.0, 0.0, 0.0, 0.0, 0.0, 0.0, 0.0, 0.0, 0.0, 0.0, 0.0, 0.0, 0.0, 0.0, 0.0, 0.0, 0.0, 0.0, 0.0, 0.0, 0.0, 0.0, 0.0, 0.0, 0.0, 0.0, 0.0, 0.0, 0.0, 0.0, 0.0, 0.0, 0.0, 0.0, 0.0, 0.0, 0.0, 0.0, 0.0, 0.0, 0.0, 0.0, 0.0, 0.0, 0.0, 0.0, 0.0, 0.0, 0.0, 0.0, 0.0, 0.0, 0.0, 0.0, 0.0, 0.0, 0.0, 0.0, 0.0, 0.0, 0.0, 0.0, 0.0, 0.0, 0.0, 0.0, 0.0, 0.0, 0.0, 0.0, 0.0, 0.0, 0.0, 0.0, 0.0, 0.0, 0.0, 0.0, 0.0, 0.0, 0.0, 0.0, 0.0, 0.0, 0.0, 0.0, 0.0, 0.0, 0.0, 0.0, 0.0, 0.0, 0.0, 0.0, 0.0, 0.0, 0.0, 0.0, 0.0, 0.0, 0.0, 0.0, 0.0, 0.0, 0.0, 0.0, 0.0, 0.0, 0.0, 0.0, 0.0, 0.0, 0.0, 0.0, 0.0, 0.0, 0.0, 0.0, 0.0, 0.0, 0.0, 0.0, 0.0, 0.0, 0.0, 0.0, 0.0, 0.0, 0.0, 0.0, 0.0, 0.0, 0.0, 0.0, 0.0, 0.0, 0.0, 0.0, 0.0, 0.0, 0.0, 0.0, 0.0, 0.0, 0.0, 0.0, 0.0, 0.0, 0.0, 0.0, 0.0, 0.0, 0.0, 0.0, 0.0, 0.0, 0.0, 0.0, 0.0, 0.0, 0.0, 0.0, 0.0, 0.0, 0.0, 0.0, 0.0, 0.0, 0.0, 0.0, 0.0, 0.0, 0.0, 0.0, 0.0, 0.0, 0.0, 0.0, 0.0, 0.0, 0.0, 0.0, 0.0, 0.0, 0.0, 0.0, 0.0, 0.0, 0.0, 0.0, 0.0, 0.0, 0.0, 0.0, 0.0, 0.0, 0.0, 0.0, 0.0, 0.0, 0.0, 0.0, 0.0, 0.0, 0.0, 0.0, 0.0, 0.0, 0.0, 0.0, 0.0, 0.0, 0.0, 0.0, 0.0, 0.0, 0.0, 0.0, 0.0, 0.0, 0.0, 0.0, 0.0, 0.0, 0.0, 0.0, 0.0, 0.0, 0.0, 0.0, 0.0, 0.0, 0.0, 0.0, 0.0, 0.0, 0.0, 0.0, 0.0, 0.0, 0.0, 0.0, 0.0, 0.0, 0.0, 0.0, 0.0, 0.0, 0.0, 0.0, 0.0, 0.0, 0.0, 0.0, 0.0, 0.0, 0.0, 0.0, 0.0, 0.0, 0.0, 0.0, 0.0, 0.0, 0.0, 0.0, 0.0, 0.0, 0.0, 0.0, 0.0, 0.0, 0.0, 0.0, 0.0, 0.0, 0.0, 0.0, 0.0, 0.0, 0.0, 0.0, 0.0, 0.0, 0.0, 0.0, 0.0, 0.0, 0.0, 0.0, 0.0, 0.0, 0.0, 0.0, 0.0, 0.0, 0.0, 0.0, 0.0, 0.0, 0.0, 0.0, 0.0, 0.0, 0.0, 0.0, 0.0, 0.0, 0.0, 0.0, 0.0, 0.0, 0.0, 0.0, 0.0, 0.0, 0.0, 0.0, 0.0, 0.0, 0.0, 0.0, 0.0, 0.0, 0.0, 0.0, 0.0, 0.0, 0.0, 0.0, 0.0, 0.0, 0.0, 0.0, 0.0, 0.0, 0.0, 0.0, 0.0, 0.0, 0.0, 0.0, 0.0, 0.0, 0.0, 0.0, 0.0, 0.0, 0.0, 0.0, 0.0, 0.0, 0.0, 0.0, 0.0, 0.0, 0.0, 0.0, 0.0, 0.0, 0.0, 0.0, 0.0, 0.0, 0.0, 0.0, 0.0, 0.0, 0.0, 0.0, 0.0, 0.0, 0.0, 0.0, 0.0, 0.0, 0.0, 0.0, 0.0, 0.0, 0.0, 0.0, 0.0, 0.0, 0.0, 0.0, 0.0, 0.0, 0.0, 0.0, 0.0, 0.0, 0.0, 0.0, 0.0, 0.0, 0.0, 0.0, 0.0, 0.0, 0.0, 0.0, 0.0, 0.0, 0.0, 0.0, 0.0, 0.0, 0.0, 0.0, 0.0, 0.0, 0.0, 0.0, 0.0, 0.0, 0.0, 0.0, 0.0, 0.0, 0.0, 0.0, 0.0, 0.0, 0.0, 0.0, 0.0, 0.0, 0.0, 0.0, 0.0, 0.0, 0.0, 0.0, 0.0, 0.0, 0.0, 0.0, 0.0, 0.0, 0.0, 0.0, 0.0, 0.0, 0.0, 0.0, 0.0, 0.0, 0.0, 0.0, 0.0, 0.0, 0.0, 0.0, 0.0, 0.0, 0.0, 0.0, 0.0, 0.0, 0.0, 0.0, 0.0, 0.0, 0.0, 0.0, 0.0, 0.0, 0.0, 0.0, 0.0, 0.0, 0.0, 0.0, 0.0, 0.0, 0.0, 0.0, 0.0, 0.0, 0.0, 0.0, 0.0, 0.0, 0.0, 0.0, 0.0, 0.0, 0.0, 0.0, 0.0, 0.0, 0.0, 0.0, 0.0, 0.0, 0.0, 0.0, 0.0, 0.0, 0.0, 0.0, 0.0, 0.0, 0.0, 0.0, 0.0, 0.0, 0.0, 0.0, 0.0, 0.0, 0.0, 0.0])
me_icosphere_001.update()
me_cube = bpy.data.meshes.new('Cube')
me_cube.from_pydata([(1.0, 1.0, 1.743), (1.0, 1.0, -0.2566), (1.0, -1.0, 1.743), (1.0, -1.0, -0.2566), (-1.0, 1.0, 1.743), (-1.0, 1.0, -0.2566), (-1.0, -1.0, 1.743), (-1.0, -1.0, -0.2566), (0.0, 1.0, -0.2566), (0.0, -1.0, 2.743), (0.0, -1.0, -0.2566), (0.0, 1.0, 2.743)], [], [(11, 4, 6, 9), (10, 9, 6, 7), (7, 6, 4, 5), (8, 1, 3, 10), (1, 0, 2, 3), (8, 11, 0, 1), (5, 4, 11, 8), (5, 8, 10, 7), (3, 2, 9, 10), (0, 11, 9, 2)])
_uv = me_cube.uv_layers.new(name='UVMap')
_uv.uv.foreach_set('vector', [0.75, 0.5, 0.875, 0.5, 0.875, 0.75, 0.75, 0.75, 0.375, 0.875, 0.625, 0.875, 0.625, 1.0, 0.375, 1.0, 0.375, 0.0, 0.625, 0.0, 0.625, 0.25, 0.375, 0.25, 0.25, 0.5, 0.375, 0.5, 0.375, 0.75, 0.25, 0.75, 0.375, 0.5, 0.625, 0.5, 0.625, 0.75, 0.375, 0.75, 0.375, 0.375, 0.625, 0.375, 0.625, 0.5, 0.375, 0.5, 0.375, 0.25, 0.625, 0.25, 0.625, 0.375, 0.375, 0.375, 0.125, 0.5, 0.25, 0.5, 0.25, 0.75, 0.125, 0.75, 0.375, 0.75, 0.625, 0.75, 0.625, 0.875, 0.375, 0.875, 0.625, 0.5, 0.75, 0.5, 0.75, 0.75, 0.625, 0.75])
me_cube.materials.append(mat_material)
me_cube.use_mirror_vertex_groups = False
me_cube.update()
me_cube_001 = bpy.data.meshes.new('Cube.001')
me_cube_001.from_pydata([(-1.0, -1.0, -0.2566), (-1.0, -1.0, 0.7434), (-1.0, 1.0, -0.2566), (-1.0, 1.0, 0.7434), (1.0, -1.0, -0.2566), (1.0, -1.0, 0.7434), (1.0, 1.0, -0.2566), (1.0, 1.0, 0.7434), (0.0, -1.0, 1.743), (0.0, -1.0, -0.2566), (0.0, 1.0, 1.743), (0.0, 1.0, -0.2566)], [], [(4, 5, 8, 9), (0, 1, 3, 2), (11, 10, 7, 6), (6, 7, 5, 4), (11, 6, 4, 9), (10, 3, 1, 8), (2, 3, 10, 11), (2, 11, 9, 0), (7, 10, 8, 5), (9, 8, 1, 0)])
_uv = me_cube_001.uv_layers.new(name='UVMap')
_uv.uv.foreach_set('vector', [0.375, 0.75, 0.625, 0.75, 0.625, 0.875, 0.375, 0.875, 0.375, 0.0, 0.625, 0.0, 0.625, 0.25, 0.375, 0.25, 0.375, 0.375, 0.625, 0.375, 0.625, 0.5, 0.375, 0.5, 0.375, 0.5, 0.625, 0.5, 0.625, 0.75, 0.375, 0.75, 0.25, 0.5, 0.375, 0.5, 0.375, 0.75, 0.25, 0.75, 0.75, 0.5, 0.875, 0.5, 0.875, 0.75, 0.75, 0.75, 0.375, 0.25, 0.625, 0.25, 0.625, 0.375, 0.375, 0.375, 0.125, 0.5, 0.25, 0.5, 0.25, 0.75, 0.125, 0.75, 0.625, 0.5, 0.75, 0.5, 0.75, 0.75, 0.625, 0.75, 0.375, 0.875, 0.625, 0.875, 0.625, 1.0, 0.375, 1.0])
me_cube_001.update()
me_cube_003 = bpy.data.meshes.new('Cube.003')
me_cube_003.from_pydata([(-1.0, -1.0, -0.2566), (-1.0, -1.0, 1.743), (-1.0, 1.0, -0.2566), (-1.0, 1.0, 1.743), (1.0, -1.0, -0.2566), (1.0, -1.0, 1.743), (1.0, 1.0, -0.2566), (1.0, 1.0, 1.743), (0.0, 1.0, -0.2566), (0.0, 1.0, 2.743), (0.0, -1.0, -0.2566), (0.0, -1.0, 2.743), (-1.0, -1.0, -0.2566), (-1.0, -1.0, 1.743), (1.0, -1.0, 1.743), (1.0, -1.0, -0.2566), (0.0, -1.0, -0.2566), (0.0, -1.0, 2.743), (-1.0, -2.5, -0.2566), (-1.0, -2.5, 1.743), (1.0, -2.5, 1.743), (1.0, -2.5, -0.2566), (0.0, -2.5, -0.2566), (0.0, -2.5, 2.743), (2.0, -1.0, 0.7434), (2.0, -1.0, -0.2566), (2.0, -2.5, -0.2566), (2.0, -2.5, 0.7434)], [], [(0, 1, 3, 2), (8, 9, 7, 6), (6, 7, 5, 4), (4, 5, 14, 15), (8, 6, 4, 10), (9, 3, 1, 11), (7, 9, 11, 5), (2, 8, 10, 0), (11, 1, 13, 17), (2, 3, 9, 8), (13, 12, 18, 19), (16, 15, 21, 22), (0, 10, 16, 12), (1, 0, 12, 13), (10, 4, 15, 16), (5, 11, 17, 14), (22, 23, 19, 18), (21, 20, 23, 22), (14, 17, 23, 20), (17, 13, 19, 23), (20, 21, 26, 27), (12, 16, 22, 18), (25, 24, 27, 26), (15, 14, 24, 25), (14, 20, 27, 24), (21, 15, 25, 26)])
_uv = me_cube_003.uv_layers.new(name='UVMap')
_uv.uv.foreach_set('vector', [0.375, 0.0, 0.625, 0.0, 0.625, 0.25, 0.375, 0.25, 0.375, 0.375, 0.625, 0.375, 0.625, 0.5, 0.375, 0.5, 0.375, 0.5, 0.625, 0.5, 0.625, 0.75, 0.375, 0.75, 0.375, 0.75, 0.625, 0.75, 0.625, 0.75, 0.375, 0.75, 0.25, 0.5, 0.375, 0.5, 0.375, 0.75, 0.25, 0.75, 0.75, 0.5, 0.875, 0.5, 0.875, 0.75, 0.75, 0.75, 0.625, 0.5, 0.75, 0.5, 0.75, 0.75, 0.625, 0.75, 0.125, 0.5, 0.25, 0.5, 0.25, 0.75, 0.125, 0.75, 0.75, 0.75, 0.875, 0.75, 0.875, 0.75, 0.75, 0.75, 0.375, 0.25, 0.625, 0.25, 0.625, 0.375, 0.375, 0.375, 0.625, 0.0, 0.375, 0.0, 0.375, 0.0, 0.625, 0.0, 0.25, 0.75, 0.375, 0.75, 0.375, 0.75, 0.25, 0.75, 0.125, 0.75, 0.25, 0.75, 0.25, 0.75, 0.125, 0.75, 0.625, 0.0, 0.375, 0.0, 0.375, 0.0, 0.625, 0.0, 0.25, 0.75, 0.375, 0.75, 0.375, 0.75, 0.25, 0.75, 0.625, 0.75, 0.75, 0.75, 0.75, 0.75, 0.625, 0.75, 0.375, 0.875, 0.625, 0.875, 0.625, 1.0, 0.375, 1.0, 0.375, 0.75, 0.625, 0.75, 0.625, 0.875, 0.375, 0.875, 0.625, 0.75, 0.75, 0.75, 0.75, 0.75, 0.625, 0.75, 0.75, 0.75, 0.875, 0.75, 0.875, 0.75, 0.75, 0.75, 0.625, 0.75, 0.375, 0.75, 0.375, 0.75, 0.625, 0.75, 0.125, 0.75, 0.25, 0.75, 0.25, 0.75, 0.125, 0.75, 0.375, 0.75, 0.625, 0.75, 0.625, 0.75, 0.375, 0.75, 0.375, 0.75, 0.625, 0.75, 0.625, 0.75, 0.375, 0.75, 0.625, 0.75, 0.625, 0.75, 0.625, 0.75, 0.625, 0.75, 0.375, 0.75, 0.375, 0.75, 0.375, 0.75, 0.375, 0.75])
me_cube_003.update()
me_cube_005 = bpy.data.meshes.new('Cube.005')
me_cube_005.from_pydata([(-1.0, -1.0, -0.2566), (-1.0, -1.0, 1.743), (-1.0, 1.0, -0.2566), (-1.0, 1.0, 1.743), (1.0, -1.0, -0.2566), (1.0, -1.0, 1.743), (1.0, 1.0, -0.2566), (1.0, 1.0, 1.743), (0.0, 1.0, -0.2566), (0.0, 1.0, 2.743), (0.0, -1.0, -0.2566), (0.0, -1.0, 2.743), (-1.0, -1.0, 0.7434), (-1.0, 1.0, 0.7434), (1.0, 1.0, 0.7434), (1.0, -1.0, 0.7434), (0.0, -1.0, 1.243), (0.0, 1.0, 1.243), (2.0, 1.0, 0.7434), (2.0, 1.0, -0.2566), (2.0, -1.0, -0.2566), (2.0, -1.0, 0.7434), (-1.0, 0.0, -0.2566), (-1.0, 0.0, 1.743), (1.0, 0.0, -0.2566), (1.0, 0.0, 1.743), (0.0, 0.0, 2.743), (0.0, 0.0, -0.2566), (1.0, 0.0, 1.243), (-1.0, 0.0, 0.7434), (2.0, 0.0, -0.2566), (2.0, 0.0, 1.243)], [], [(29, 23, 3, 13), (17, 9, 7, 14), (28, 25, 5, 15), (16, 11, 1, 12), (27, 24, 4, 10), (26, 23, 1, 11), (25, 26, 11, 5), (22, 27, 10, 0), (15, 5, 11, 16), (13, 3, 9, 17), (2, 13, 17, 8), (4, 15, 16, 10), (10, 16, 12, 0), (6, 14, 18, 19), (8, 17, 14, 6), (22, 29, 13, 2), (30, 31, 21, 20), (15, 4, 20, 21), (24, 6, 19, 30), (28, 15, 21, 31), (14, 28, 31, 18), (4, 24, 30, 20), (19, 18, 31, 30), (0, 12, 29, 22), (2, 8, 27, 22), (7, 9, 26, 25), (9, 3, 23, 26), (8, 6, 24, 27), (14, 7, 25, 28), (12, 1, 23, 29)])
_uv = me_cube_005.uv_layers.new(name='UVMap')
_uv.uv.foreach_set('vector', [0.5, 0.125, 0.625, 0.125, 0.625, 0.25, 0.5, 0.25, 0.5, 0.375, 0.625, 0.375, 0.625, 0.5, 0.5, 0.5, 0.5, 0.625, 0.625, 0.625, 0.625, 0.75, 0.5, 0.75, 0.5, 0.875, 0.625, 0.875, 0.625, 1.0, 0.5, 1.0, 0.25, 0.625, 0.375, 0.625, 0.375, 0.75, 0.25, 0.75, 0.75, 0.625, 0.875, 0.625, 0.875, 0.75, 0.75, 0.75, 0.625, 0.625, 0.75, 0.625, 0.75, 0.75, 0.625, 0.75, 0.125, 0.625, 0.25, 0.625, 0.25, 0.75, 0.125, 0.75, 0.5, 0.75, 0.625, 0.75, 0.625, 0.875, 0.5, 0.875, 0.5, 0.25, 0.625, 0.25, 0.625, 0.375, 0.5, 0.375, 0.375, 0.25, 0.5, 0.25, 0.5, 0.375, 0.375, 0.375, 0.375, 0.75, 0.5, 0.75, 0.5, 0.875, 0.375, 0.875, 0.375, 0.875, 0.5, 0.875, 0.5, 1.0, 0.375, 1.0, 0.375, 0.5, 0.5, 0.5, 0.5, 0.5, 0.375, 0.5, 0.375, 0.375, 0.5, 0.375, 0.5, 0.5, 0.375, 0.5, 0.375, 0.125, 0.5, 0.125, 0.5, 0.25, 0.375, 0.25, 0.375, 0.625, 0.5, 0.625, 0.5, 0.75, 0.375, 0.75, 0.5, 0.75, 0.375, 0.75, 0.375, 0.75, 0.5, 0.75, 0.375, 0.625, 0.375, 0.5, 0.375, 0.5, 0.375, 0.625, 0.5, 0.625, 0.5, 0.75, 0.5, 0.75, 0.5, 0.625, 0.5, 0.5, 0.5, 0.625, 0.5, 0.625, 0.5, 0.5, 0.375, 0.75, 0.375, 0.625, 0.375, 0.625, 0.375, 0.75, 0.375, 0.5, 0.5, 0.5, 0.5, 0.625, 0.375, 0.625, 0.375, 0.0, 0.5, 0.0, 0.5, 0.125, 0.375, 0.125, 0.125, 0.5, 0.25, 0.5, 0.25, 0.625, 0.125, 0.625, 0.625, 0.5, 0.75, 0.5, 0.75, 0.625, 0.625, 0.625, 0.75, 0.5, 0.875, 0.5, 0.875, 0.625, 0.75, 0.625, 0.25, 0.5, 0.375, 0.5, 0.375, 0.625, 0.25, 0.625, 0.5, 0.5, 0.625, 0.5, 0.625, 0.625, 0.5, 0.625, 0.5, 0.0, 0.625, 0.0, 0.625, 0.125, 0.5, 0.125])
me_cube_005.update()

# ---- objects
ob_lighthouse = bpy.data.objects.new('Lighthouse', me_cylinder)
ob_water = bpy.data.objects.new('Water', me_plane)
ob_base_rocks = bpy.data.objects.new('Base Rocks', me_icosphere_001)
ob_light = bpy.data.objects.new('Light', light_light)
ob_camera = bpy.data.objects.new('Camera', cam_camera)
ob_cube = bpy.data.objects.new('Cube', me_cube)
ob_cube_001 = bpy.data.objects.new('Cube.001', me_cube_001)
ob_cube_003 = bpy.data.objects.new('Cube.003', me_cube_003)
ob_cube_004 = bpy.data.objects.new('Cube.004', me_cube_005)

# ---- transforms, parenting, visibility, modifiers, constraints
ob_lighthouse.location = (-0.7284, -3.675, 1.808)
ob_lighthouse.scale = (0.5941, 0.5941, 0.5941)
ob_water.location = (0.0, 0.0, 0.0)
ob_water.scale = (30.0, 30.0, 30.0)
ob_base_rocks.location = (0.0, 0.0, 0.0)
ob_light.location = (4.076, 1.005, 5.904)
ob_light.rotation_euler = (0.6503, 0.05522, 1.866)
ob_light.lock_rotations_4d = False
ob_light.empty_display_type = 'ARROWS'
ob_light.color = (0.0, 0.0, 0.0, 0.0)
ob_light.lineart.crease_threshold = 0.0
ob_camera.location = (7.359, -6.926, 4.958)
ob_camera.rotation_euler = (1.109, 0.0, 0.8149)
ob_camera.lock_rotations_4d = False
ob_camera.empty_display_type = 'ARROWS'
ob_camera.color = (0.0, 0.0, 0.0, 0.0)
ob_camera.display_type = 'WIRE'
ob_camera.lineart.crease_threshold = 0.0
ob_cube.location = (2.27, -0.09086, 0.3199)
ob_cube.rotation_euler = (0.0, -0.0, -0.09869)
ob_cube.scale = (0.2161, 0.2161, 0.2161)
ob_cube.lock_rotations_4d = False
ob_cube.empty_display_type = 'ARROWS'
ob_cube.lineart.crease_threshold = 0.0
ob_cube_001.location = (-0.6391, -0.9507, 0.4523)
ob_cube_001.rotation_euler = (0.0, -0.0, -3.56)
ob_cube_001.scale = (0.2161, 0.2161, 0.2161)
ob_cube_003.location = (1.357, -1.489, 0.3402)
ob_cube_003.scale = (0.2161, 0.2161, 0.2161)
ob_cube_004.location = (0.5949, 0.4197, 0.3315)
ob_cube_004.rotation_euler = (0.0, -0.0, -0.3302)
ob_cube_004.scale = (0.2161, 0.2161, 0.2161)

# ---- collection membership
scene.collection.objects.link(ob_lighthouse)
scene.collection.objects.link(ob_water)
scene.collection.objects.link(ob_base_rocks)
col_collection.objects.link(ob_light)
col_collection.objects.link(ob_camera)
col_houses.objects.link(ob_cube)
col_houses.objects.link(ob_cube_001)
col_houses.objects.link(ob_cube_003)
col_houses.objects.link(ob_cube_004)

# ---- scene / render settings (as saved in the file)
scene.camera = ob_camera
scene.frame_start = 1; scene.frame_end = 250; scene.frame_set(1)
scene.render.engine = 'BLENDER_EEVEE_NEXT'
scene.cycles.sampling_pattern = 'TABULATED_SOBOL'
scene.cycles.use_light_tree = False
scene.view_settings.view_transform = 'Filmic'
bpy.context.view_layer.update()
